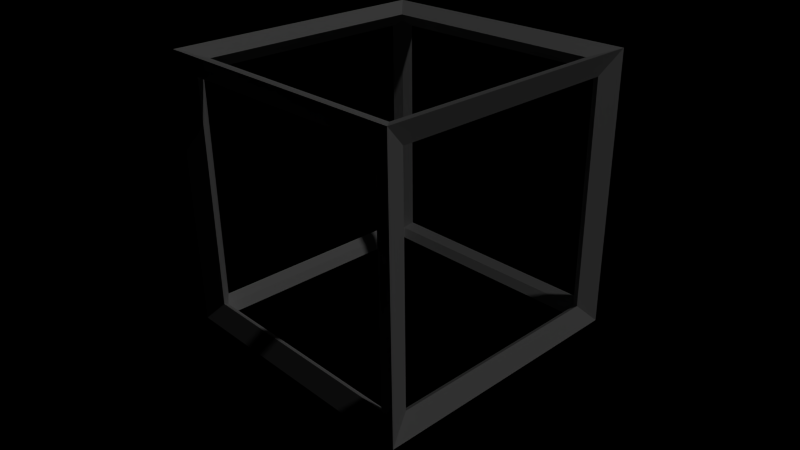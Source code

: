# Source: cube.blend  (saved by Blender 2.71.0; exported with 4.5.12 LTS)
import bpy
from mathutils import Matrix  # noqa: F401  (used for matrix-valued properties, if any)

bpy.ops.wm.read_factory_settings(use_empty=True)
scene = bpy.context.scene
scene.name = 'Scene'

# ---- collections
col_collection_1 = bpy.data.collections.new('Collection 1'); scene.collection.children.link(col_collection_1)

# ---- world
world_world = bpy.data.worlds.new('World'); scene.world = world_world
world_world.color = (0.0, 0.0, 0.0)
world_world.use_sun_shadow = False
world_world.sun_shadow_jitter_overblur = 0.0
world_world.cycles.sampling_method = 'MANUAL'
world_world.cycles.sample_map_resolution = 256

# ---- cameras
cam_camera = bpy.data.cameras.new('Camera')
cam_camera.clip_end = 100.0
cam_camera.lens = 35.0
cam_camera.sensor_width = 32.0
cam_camera.sensor_height = 18.0
cam_camera.ortho_scale = 7.314
cam_camera.dof.focus_distance = 0.0
cam_camera.dof.aperture_fstop = 128.0

# ---- lights
light_lamp = bpy.data.lights.new('Lamp', 'POINT')
light_lamp.transmission_factor = 0.0
light_lamp.cutoff_distance = 30.0
light_lamp.energy = 100.0
light_lamp.shadow_buffer_clip_start = 1.001
light_lamp.shadow_soft_size = 0.1
light_lamp.shadow_maximum_resolution = 0.006
light_lamp.use_absolute_resolution = True
light_lamp.cycles.use_multiple_importance_sampling = False

# ---- meshes
me_cube = bpy.data.meshes.new('cube')
me_cube.from_pydata([(0.08596, -0.08596, 0.314), (0.0975, -0.0975, 0.3025), (-0.08596, -0.08596, 0.314), (-0.0975, -0.0975, 0.3025), (-0.08596, 0.08596, 0.314), (-0.0975, 0.0975, 0.3025), (0.08596, 0.08596, 0.314), (0.0975, 0.0975, 0.3025), (0.08596, -0.08596, 0.486), (0.0975, -0.0975, 0.4975), (0.08596, 0.08596, 0.486), (0.0975, 0.0975, 0.4975), (-0.08596, 0.08596, 0.486), (-0.0975, 0.0975, 0.4975), (-0.08596, -0.08596, 0.486), (-0.0975, -0.0975, 0.4975), (0.08173, -0.08173, 0.3083), (-0.08173, -0.08173, 0.3083), (-0.08173, 0.08173, 0.3083), (0.08173, 0.08173, 0.3083), (0.08173, -0.08173, 0.4917), (0.08173, 0.08173, 0.4917), (-0.08173, 0.08173, 0.4917), (-0.08173, -0.08173, 0.4917), (0.08173, -0.09173, 0.3183), (0.08173, -0.09173, 0.4817), (-0.08173, -0.09173, 0.4817), (-0.08173, -0.09173, 0.3183), (-0.09173, -0.08173, 0.3183), (-0.09173, -0.08173, 0.4817), (-0.09173, 0.08173, 0.4817), (-0.09173, 0.08173, 0.3183), (-0.08173, 0.09173, 0.3183), (-0.08173, 0.09173, 0.4817), (0.08173, 0.09173, 0.4817), (0.08173, 0.09173, 0.3183), (0.09173, -0.08173, 0.4817), (0.09173, -0.08173, 0.3183), (0.09173, 0.08173, 0.3183), (0.09173, 0.08173, 0.4817)], [], [(16, 17, 2, 0), (17, 16, 1, 3), (17, 18, 4, 2), (18, 17, 3, 5), (18, 19, 6, 4), (19, 18, 5, 7), (19, 16, 0, 6), (16, 19, 7, 1), (20, 21, 10, 8), (21, 20, 9, 11), (21, 22, 12, 10), (22, 21, 11, 13), (22, 23, 14, 12), (23, 22, 13, 15), (23, 20, 8, 14), (20, 23, 15, 9), (24, 25, 8, 0), (25, 24, 1, 9), (25, 26, 14, 8), (26, 25, 9, 15), (26, 27, 2, 14), (27, 26, 15, 3), (27, 24, 0, 2), (24, 27, 3, 1), (28, 29, 14, 2), (29, 28, 3, 15), (29, 30, 12, 14), (30, 29, 15, 13), (30, 31, 4, 12), (31, 30, 13, 5), (31, 28, 2, 4), (28, 31, 5, 3), (32, 33, 12, 4), (33, 32, 5, 13), (33, 34, 10, 12), (34, 33, 13, 11), (34, 35, 6, 10), (35, 34, 11, 7), (35, 32, 4, 6), (32, 35, 7, 5), (36, 37, 0, 8), (37, 36, 9, 1), (37, 38, 6, 0), (38, 37, 1, 7), (38, 39, 10, 6), (39, 38, 7, 11), (39, 36, 8, 10), (36, 39, 11, 9)])
me_cube.use_remesh_preserve_volume = False
me_cube.use_remesh_preserve_attributes = False
me_cube.use_mirror_vertex_groups = False
me_cube.update()

# ---- objects
ob_cube = bpy.data.objects.new('cube', me_cube)
ob_lamp = bpy.data.objects.new('Lamp', light_lamp)
ob_camera = bpy.data.objects.new('Camera', cam_camera)

# ---- transforms, parenting, visibility, modifiers, constraints
ob_cube.location = (0.0, 0.0, 0.0)
ob_cube.rotation_euler = (1.571, -0.0, 0.0)
ob_cube.lineart.crease_threshold = 0.0
ob_lamp.location = (4.076, 1.005, 5.904)
ob_lamp.rotation_euler = (0.6503, 0.05522, 1.866)
ob_lamp.lock_rotations_4d = False
ob_lamp.empty_display_type = 'ARROWS'
ob_lamp.color = (0.0, 0.0, 0.0, 0.0)
ob_lamp.lineart.crease_threshold = 0.0
ob_camera.location = (0.3859, -0.7589, 0.2391)
ob_camera.rotation_euler = (1.109, 0.01082, 0.8149)
ob_camera.lock_rotations_4d = False
ob_camera.empty_display_type = 'ARROWS'
ob_camera.color = (0.0, 0.0, 0.0, 0.0)
ob_camera.display_type = 'WIRE'
ob_camera.lineart.crease_threshold = 0.0

# ---- collection membership
col_collection_1.objects.link(ob_cube)
col_collection_1.objects.link(ob_lamp)
col_collection_1.objects.link(ob_camera)

# ---- scene / render settings (as saved in the file)
scene.camera = ob_camera
scene.frame_start = 1; scene.frame_end = 250; scene.frame_set(1)
scene.render.engine = 'BLENDER_EEVEE_NEXT'
scene.render.resolution_percentage = 50
scene.render.dither_intensity = 0.0
scene.cycles.use_denoising = False
scene.cycles.samples = 10
scene.cycles.sampling_pattern = 'TABULATED_SOBOL'
scene.cycles.light_sampling_threshold = 0.0
scene.cycles.use_adaptive_sampling = False
scene.cycles.use_light_tree = False
scene.cycles.blur_glossy = 0.0
scene.cycles.volume_bounces = 1
scene.cycles.pixel_filter_type = 'GAUSSIAN'
scene.cycles.sample_clamp_indirect = 0.0
scene.view_settings.view_transform = 'Standard'
bpy.context.view_layer.update()
